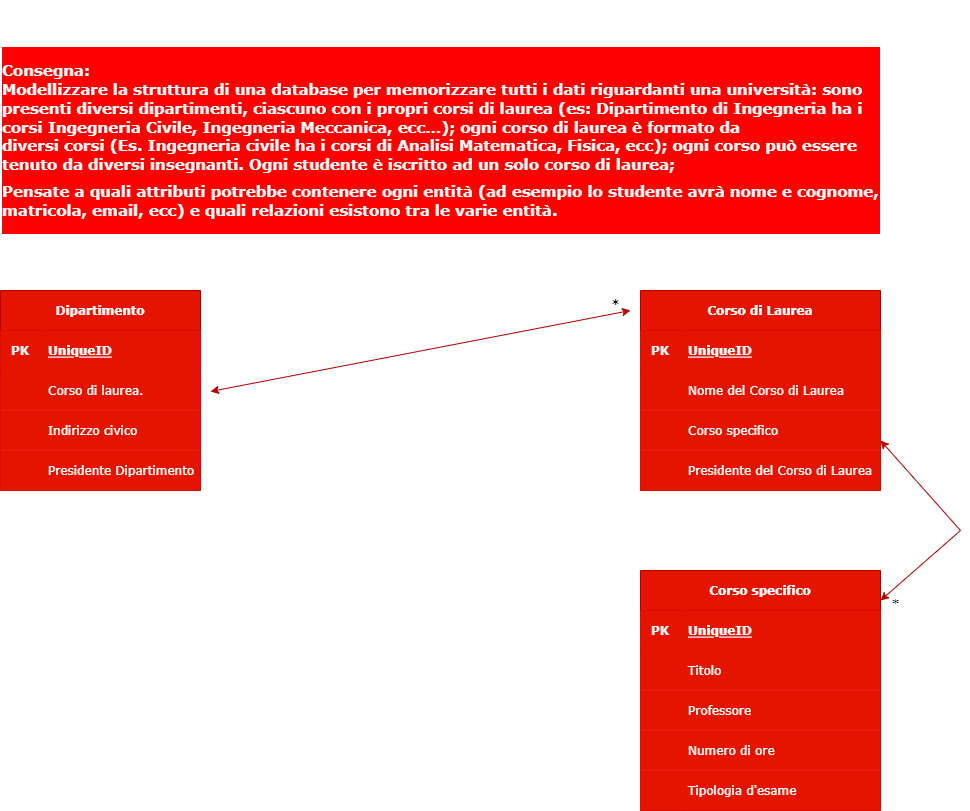

The diagram above was exported from draw.io. Its source (the exported page's mxGraphModel, read from the mxfile embedded in the PNG):
<mxGraphModel dx="1038" dy="2909" grid="1" gridSize="10" guides="1" tooltips="1" connect="1" arrows="1" fold="1" page="1" pageScale="1" pageWidth="827" pageHeight="1169" math="0" shadow="0">
  <root>
    <mxCell id="0" />
    <mxCell id="1" parent="0" />
    <mxCell id="9gMQmqd49D4G5LUT427T-1" value="&lt;h3&gt;&lt;font face=&quot;Verdana&quot;&gt;&lt;b style=&quot;box-sizing: inherit; font-size: 15px; font-variant-ligatures: common-ligatures;&quot; data-stringify-type=&quot;bold&quot;&gt;Consegna:&lt;br&gt;&lt;/b&gt;&lt;span style=&quot;font-size: 15px; font-variant-ligatures: common-ligatures;&quot;&gt;Modellizzare la struttura di una database per memorizzare tutti i dati riguardanti una università: sono presenti diversi&amp;nbsp;&lt;/span&gt;&lt;b style=&quot;box-sizing: inherit; font-size: 15px; font-variant-ligatures: common-ligatures;&quot; data-stringify-type=&quot;bold&quot;&gt;dipartimenti&lt;/b&gt;&lt;span style=&quot;font-size: 15px; font-variant-ligatures: common-ligatures;&quot;&gt;, ciascuno con i propri&amp;nbsp;&lt;/span&gt;&lt;b style=&quot;box-sizing: inherit; font-size: 15px; font-variant-ligatures: common-ligatures;&quot; data-stringify-type=&quot;bold&quot;&gt;corsi di laurea&lt;/b&gt;&lt;span style=&quot;font-size: 15px; font-variant-ligatures: common-ligatures;&quot;&gt;&amp;nbsp;(es: Dipartimento di Ingegneria ha i corsi Ingegneria Civile, Ingegneria Meccanica, ecc…); ogni corso di laurea è formato da diversi&amp;nbsp;&lt;/span&gt;&lt;b style=&quot;box-sizing: inherit; font-size: 15px; font-variant-ligatures: common-ligatures;&quot; data-stringify-type=&quot;bold&quot;&gt;corsi&lt;/b&gt;&lt;span style=&quot;font-size: 15px; font-variant-ligatures: common-ligatures;&quot;&gt;&amp;nbsp;(Es. Ingegneria civile ha i corsi di Analisi Matematica, Fisica, ecc); ogni corso può essere tenuto da diversi&amp;nbsp;&lt;/span&gt;&lt;b style=&quot;box-sizing: inherit; font-size: 15px; font-variant-ligatures: common-ligatures;&quot; data-stringify-type=&quot;bold&quot;&gt;insegnanti&lt;/b&gt;&lt;span style=&quot;font-size: 15px; font-variant-ligatures: common-ligatures;&quot;&gt;. Ogni&amp;nbsp;&lt;/span&gt;&lt;b style=&quot;box-sizing: inherit; font-size: 15px; font-variant-ligatures: common-ligatures;&quot; data-stringify-type=&quot;bold&quot;&gt;studente&lt;/b&gt;&lt;span style=&quot;font-size: 15px; font-variant-ligatures: common-ligatures;&quot;&gt;&amp;nbsp;è iscritto ad un solo corso di laurea;&lt;/span&gt;&lt;/font&gt;&lt;span style=&quot;box-sizing: inherit; display: block; height: 8px; font-size: 15px; font-variant-ligatures: common-ligatures;&quot; data-stringify-type=&quot;paragraph-break&quot; class=&quot;c-mrkdwn__br&quot;&gt;&lt;/span&gt;&lt;span style=&quot;font-size: 15px; font-variant-ligatures: common-ligatures;&quot;&gt;&lt;font face=&quot;Verdana&quot;&gt;Pensate a quali attributi potrebbe contenere ogni entità (ad esempio lo studente avrà nome e cognome, matricola, email, ecc) e quali relazioni esistono tra le varie entità.&lt;/font&gt;&lt;/span&gt;&lt;/h3&gt;" style="text;html=1;align=left;verticalAlign=middle;whiteSpace=wrap;rounded=0;color=black; background-color:white;labelBorderColor=none;labelBackgroundColor=#FF0000;fontColor=#FFFFFF;" parent="1" vertex="1">
      <mxGeometry x="40" y="-1250" width="880" height="280" as="geometry" />
    </mxCell>
    <mxCell id="M_iuL0CGEzrtPP66wM22-26" value="Dipartimento" style="shape=table;startSize=40;container=1;collapsible=1;childLayout=tableLayout;fixedRows=1;rowLines=0;fontStyle=1;align=center;resizeLast=1;labelBackgroundColor=none;labelBorderColor=none;fontFamily=Verdana;fillColor=#e51400;strokeColor=#B20000;fontColor=#ffffff;" vertex="1" parent="1">
      <mxGeometry x="40" y="-960" width="200" height="200" as="geometry" />
    </mxCell>
    <mxCell id="M_iuL0CGEzrtPP66wM22-27" value="" style="shape=tableRow;horizontal=0;startSize=0;swimlaneHead=0;swimlaneBody=0;fillColor=#e51400;collapsible=0;dropTarget=0;points=[[0,0.5],[1,0.5]];portConstraint=eastwest;top=0;left=0;right=0;bottom=1;labelBackgroundColor=none;labelBorderColor=none;fontFamily=Verdana;strokeColor=#B20000;fontColor=#ffffff;" vertex="1" parent="M_iuL0CGEzrtPP66wM22-26">
      <mxGeometry y="40" width="200" height="40" as="geometry" />
    </mxCell>
    <mxCell id="M_iuL0CGEzrtPP66wM22-28" value="PK" style="shape=partialRectangle;connectable=0;fillColor=#e51400;top=0;left=0;bottom=0;right=0;fontStyle=1;overflow=hidden;labelBackgroundColor=none;labelBorderColor=none;fontFamily=Verdana;strokeColor=#B20000;fontColor=#ffffff;" vertex="1" parent="M_iuL0CGEzrtPP66wM22-27">
      <mxGeometry width="40" height="40" as="geometry">
        <mxRectangle width="40" height="40" as="alternateBounds" />
      </mxGeometry>
    </mxCell>
    <mxCell id="M_iuL0CGEzrtPP66wM22-29" value="UniqueID" style="shape=partialRectangle;connectable=0;fillColor=#e51400;top=0;left=0;bottom=0;right=0;align=left;spacingLeft=6;fontStyle=5;overflow=hidden;labelBackgroundColor=none;labelBorderColor=none;fontFamily=Verdana;strokeColor=#B20000;fontColor=#ffffff;" vertex="1" parent="M_iuL0CGEzrtPP66wM22-27">
      <mxGeometry x="40" width="160" height="40" as="geometry">
        <mxRectangle width="160" height="40" as="alternateBounds" />
      </mxGeometry>
    </mxCell>
    <mxCell id="M_iuL0CGEzrtPP66wM22-30" value="" style="shape=tableRow;horizontal=0;startSize=0;swimlaneHead=0;swimlaneBody=0;fillColor=#e51400;collapsible=0;dropTarget=0;points=[[0,0.5],[1,0.5]];portConstraint=eastwest;top=0;left=0;right=0;bottom=0;labelBackgroundColor=none;labelBorderColor=none;fontFamily=Verdana;strokeColor=#B20000;fontColor=#ffffff;" vertex="1" parent="M_iuL0CGEzrtPP66wM22-26">
      <mxGeometry y="80" width="200" height="40" as="geometry" />
    </mxCell>
    <mxCell id="M_iuL0CGEzrtPP66wM22-31" value="" style="shape=partialRectangle;connectable=0;fillColor=#e51400;top=0;left=0;bottom=0;right=0;editable=1;overflow=hidden;labelBackgroundColor=none;labelBorderColor=none;fontFamily=Verdana;strokeColor=#B20000;fontColor=#ffffff;" vertex="1" parent="M_iuL0CGEzrtPP66wM22-30">
      <mxGeometry width="40" height="40" as="geometry">
        <mxRectangle width="40" height="40" as="alternateBounds" />
      </mxGeometry>
    </mxCell>
    <mxCell id="M_iuL0CGEzrtPP66wM22-32" value="Corso di laurea." style="shape=partialRectangle;connectable=0;fillColor=#e51400;top=0;left=0;bottom=0;right=0;align=left;spacingLeft=6;overflow=hidden;labelBackgroundColor=none;labelBorderColor=none;fontFamily=Verdana;strokeColor=#B20000;fontColor=#ffffff;" vertex="1" parent="M_iuL0CGEzrtPP66wM22-30">
      <mxGeometry x="40" width="160" height="40" as="geometry">
        <mxRectangle width="160" height="40" as="alternateBounds" />
      </mxGeometry>
    </mxCell>
    <mxCell id="M_iuL0CGEzrtPP66wM22-33" value="" style="shape=tableRow;horizontal=0;startSize=0;swimlaneHead=0;swimlaneBody=0;fillColor=#e51400;collapsible=0;dropTarget=0;points=[[0,0.5],[1,0.5]];portConstraint=eastwest;top=0;left=0;right=0;bottom=0;labelBackgroundColor=none;labelBorderColor=none;fontFamily=Verdana;strokeColor=#B20000;fontColor=#ffffff;" vertex="1" parent="M_iuL0CGEzrtPP66wM22-26">
      <mxGeometry y="120" width="200" height="40" as="geometry" />
    </mxCell>
    <mxCell id="M_iuL0CGEzrtPP66wM22-34" value="" style="shape=partialRectangle;connectable=0;fillColor=#e51400;top=0;left=0;bottom=0;right=0;editable=1;overflow=hidden;labelBackgroundColor=none;labelBorderColor=none;fontFamily=Verdana;strokeColor=#B20000;fontColor=#ffffff;" vertex="1" parent="M_iuL0CGEzrtPP66wM22-33">
      <mxGeometry width="40" height="40" as="geometry">
        <mxRectangle width="40" height="40" as="alternateBounds" />
      </mxGeometry>
    </mxCell>
    <mxCell id="M_iuL0CGEzrtPP66wM22-35" value="Indirizzo civico" style="shape=partialRectangle;connectable=0;fillColor=#e51400;top=0;left=0;bottom=0;right=0;align=left;spacingLeft=6;overflow=hidden;labelBackgroundColor=none;labelBorderColor=none;fontFamily=Verdana;strokeColor=#B20000;fontColor=#ffffff;" vertex="1" parent="M_iuL0CGEzrtPP66wM22-33">
      <mxGeometry x="40" width="160" height="40" as="geometry">
        <mxRectangle width="160" height="40" as="alternateBounds" />
      </mxGeometry>
    </mxCell>
    <mxCell id="M_iuL0CGEzrtPP66wM22-36" value="" style="shape=tableRow;horizontal=0;startSize=0;swimlaneHead=0;swimlaneBody=0;fillColor=#e51400;collapsible=0;dropTarget=0;points=[[0,0.5],[1,0.5]];portConstraint=eastwest;top=0;left=0;right=0;bottom=0;labelBackgroundColor=none;labelBorderColor=none;fontFamily=Verdana;strokeColor=#B20000;fontColor=#ffffff;" vertex="1" parent="M_iuL0CGEzrtPP66wM22-26">
      <mxGeometry y="160" width="200" height="40" as="geometry" />
    </mxCell>
    <mxCell id="M_iuL0CGEzrtPP66wM22-37" value="" style="shape=partialRectangle;connectable=0;fillColor=#e51400;top=0;left=0;bottom=0;right=0;editable=1;overflow=hidden;labelBackgroundColor=none;labelBorderColor=none;fontFamily=Verdana;strokeColor=#B20000;fontColor=#ffffff;" vertex="1" parent="M_iuL0CGEzrtPP66wM22-36">
      <mxGeometry width="40" height="40" as="geometry">
        <mxRectangle width="40" height="40" as="alternateBounds" />
      </mxGeometry>
    </mxCell>
    <mxCell id="M_iuL0CGEzrtPP66wM22-38" value="Presidente Dipartimento" style="shape=partialRectangle;connectable=0;fillColor=#e51400;top=0;left=0;bottom=0;right=0;align=left;spacingLeft=6;overflow=hidden;labelBackgroundColor=none;labelBorderColor=none;fontFamily=Verdana;strokeColor=#B20000;fontColor=#ffffff;" vertex="1" parent="M_iuL0CGEzrtPP66wM22-36">
      <mxGeometry x="40" width="160" height="40" as="geometry">
        <mxRectangle width="160" height="40" as="alternateBounds" />
      </mxGeometry>
    </mxCell>
    <mxCell id="M_iuL0CGEzrtPP66wM22-39" value="Corso di Laurea" style="shape=table;startSize=40;container=1;collapsible=1;childLayout=tableLayout;fixedRows=1;rowLines=0;fontStyle=1;align=center;resizeLast=1;labelBackgroundColor=none;labelBorderColor=none;fontFamily=Verdana;fillColor=#e51400;strokeColor=#B20000;fontColor=#ffffff;" vertex="1" parent="1">
      <mxGeometry x="680" y="-960" width="240" height="200" as="geometry" />
    </mxCell>
    <mxCell id="M_iuL0CGEzrtPP66wM22-40" value="" style="shape=tableRow;horizontal=0;startSize=0;swimlaneHead=0;swimlaneBody=0;fillColor=#e51400;collapsible=0;dropTarget=0;points=[[0,0.5],[1,0.5]];portConstraint=eastwest;top=0;left=0;right=0;bottom=1;labelBackgroundColor=none;labelBorderColor=none;fontFamily=Verdana;strokeColor=#B20000;fontColor=#FFFFFF;" vertex="1" parent="M_iuL0CGEzrtPP66wM22-39">
      <mxGeometry y="40" width="240" height="40" as="geometry" />
    </mxCell>
    <mxCell id="M_iuL0CGEzrtPP66wM22-41" value="PK" style="shape=partialRectangle;connectable=0;fillColor=#e51400;top=0;left=0;bottom=0;right=0;fontStyle=1;overflow=hidden;labelBackgroundColor=none;labelBorderColor=none;fontFamily=Verdana;strokeColor=#B20000;fontColor=#FFFFFF;" vertex="1" parent="M_iuL0CGEzrtPP66wM22-40">
      <mxGeometry width="40" height="40" as="geometry">
        <mxRectangle width="40" height="40" as="alternateBounds" />
      </mxGeometry>
    </mxCell>
    <mxCell id="M_iuL0CGEzrtPP66wM22-42" value="UniqueID" style="shape=partialRectangle;connectable=0;fillColor=#e51400;top=0;left=0;bottom=0;right=0;align=left;spacingLeft=6;fontStyle=5;overflow=hidden;labelBackgroundColor=none;labelBorderColor=none;fontFamily=Verdana;strokeColor=#B20000;fontColor=#FFFFFF;" vertex="1" parent="M_iuL0CGEzrtPP66wM22-40">
      <mxGeometry x="40" width="200" height="40" as="geometry">
        <mxRectangle width="200" height="40" as="alternateBounds" />
      </mxGeometry>
    </mxCell>
    <mxCell id="M_iuL0CGEzrtPP66wM22-76" value="" style="shape=tableRow;horizontal=0;startSize=0;swimlaneHead=0;swimlaneBody=0;fillColor=#e51400;collapsible=0;dropTarget=0;points=[[0,0.5],[1,0.5]];portConstraint=eastwest;top=0;left=0;right=0;bottom=0;labelBackgroundColor=none;labelBorderColor=none;fontFamily=Verdana;strokeColor=#B20000;fontColor=#FFFFFF;" vertex="1" parent="M_iuL0CGEzrtPP66wM22-39">
      <mxGeometry y="80" width="240" height="40" as="geometry" />
    </mxCell>
    <mxCell id="M_iuL0CGEzrtPP66wM22-77" value="" style="shape=partialRectangle;connectable=0;fillColor=#e51400;top=0;left=0;bottom=0;right=0;editable=1;overflow=hidden;labelBackgroundColor=none;labelBorderColor=none;fontFamily=Verdana;strokeColor=#B20000;fontColor=#FFFFFF;" vertex="1" parent="M_iuL0CGEzrtPP66wM22-76">
      <mxGeometry width="40" height="40" as="geometry">
        <mxRectangle width="40" height="40" as="alternateBounds" />
      </mxGeometry>
    </mxCell>
    <mxCell id="M_iuL0CGEzrtPP66wM22-78" value="Nome del Corso di Laurea" style="shape=partialRectangle;connectable=0;fillColor=#e51400;top=0;left=0;bottom=0;right=0;align=left;spacingLeft=6;overflow=hidden;labelBackgroundColor=none;labelBorderColor=none;fontFamily=Verdana;strokeColor=#B20000;fontColor=#FFFFFF;" vertex="1" parent="M_iuL0CGEzrtPP66wM22-76">
      <mxGeometry x="40" width="200" height="40" as="geometry">
        <mxRectangle width="200" height="40" as="alternateBounds" />
      </mxGeometry>
    </mxCell>
    <mxCell id="M_iuL0CGEzrtPP66wM22-43" value="" style="shape=tableRow;horizontal=0;startSize=0;swimlaneHead=0;swimlaneBody=0;fillColor=#e51400;collapsible=0;dropTarget=0;points=[[0,0.5],[1,0.5]];portConstraint=eastwest;top=0;left=0;right=0;bottom=0;labelBackgroundColor=none;labelBorderColor=none;fontFamily=Verdana;strokeColor=#B20000;fontColor=#FFFFFF;" vertex="1" parent="M_iuL0CGEzrtPP66wM22-39">
      <mxGeometry y="120" width="240" height="40" as="geometry" />
    </mxCell>
    <mxCell id="M_iuL0CGEzrtPP66wM22-44" value="" style="shape=partialRectangle;connectable=0;fillColor=#e51400;top=0;left=0;bottom=0;right=0;editable=1;overflow=hidden;labelBackgroundColor=none;labelBorderColor=none;fontFamily=Verdana;strokeColor=#B20000;fontColor=#FFFFFF;" vertex="1" parent="M_iuL0CGEzrtPP66wM22-43">
      <mxGeometry width="40" height="40" as="geometry">
        <mxRectangle width="40" height="40" as="alternateBounds" />
      </mxGeometry>
    </mxCell>
    <mxCell id="M_iuL0CGEzrtPP66wM22-45" value="Corso specifico" style="shape=partialRectangle;connectable=0;fillColor=#e51400;top=0;left=0;bottom=0;right=0;align=left;spacingLeft=6;overflow=hidden;labelBackgroundColor=none;labelBorderColor=none;fontFamily=Verdana;strokeColor=#B20000;fontColor=#FFFFFF;" vertex="1" parent="M_iuL0CGEzrtPP66wM22-43">
      <mxGeometry x="40" width="200" height="40" as="geometry">
        <mxRectangle width="200" height="40" as="alternateBounds" />
      </mxGeometry>
    </mxCell>
    <mxCell id="M_iuL0CGEzrtPP66wM22-46" value="" style="shape=tableRow;horizontal=0;startSize=0;swimlaneHead=0;swimlaneBody=0;fillColor=#e51400;collapsible=0;dropTarget=0;points=[[0,0.5],[1,0.5]];portConstraint=eastwest;top=0;left=0;right=0;bottom=0;labelBackgroundColor=none;labelBorderColor=none;fontFamily=Verdana;strokeColor=#B20000;fontColor=#FFFFFF;" vertex="1" parent="M_iuL0CGEzrtPP66wM22-39">
      <mxGeometry y="160" width="240" height="40" as="geometry" />
    </mxCell>
    <mxCell id="M_iuL0CGEzrtPP66wM22-47" value="" style="shape=partialRectangle;connectable=0;fillColor=#e51400;top=0;left=0;bottom=0;right=0;editable=1;overflow=hidden;labelBackgroundColor=none;labelBorderColor=none;fontFamily=Verdana;strokeColor=#B20000;fontColor=#FFFFFF;" vertex="1" parent="M_iuL0CGEzrtPP66wM22-46">
      <mxGeometry width="40" height="40" as="geometry">
        <mxRectangle width="40" height="40" as="alternateBounds" />
      </mxGeometry>
    </mxCell>
    <mxCell id="M_iuL0CGEzrtPP66wM22-48" value="Presidente del Corso di Laurea" style="shape=partialRectangle;connectable=0;fillColor=#e51400;top=0;left=0;bottom=0;right=0;align=left;spacingLeft=6;overflow=hidden;labelBackgroundColor=none;labelBorderColor=none;fontFamily=Verdana;strokeColor=#B20000;fontColor=#FFFFFF;" vertex="1" parent="M_iuL0CGEzrtPP66wM22-46">
      <mxGeometry x="40" width="200" height="40" as="geometry">
        <mxRectangle width="200" height="40" as="alternateBounds" />
      </mxGeometry>
    </mxCell>
    <mxCell id="M_iuL0CGEzrtPP66wM22-52" value="" style="endArrow=classic;startArrow=classic;html=1;rounded=0;fontFamily=Verdana;fontColor=#FFFFFF;labelBackgroundColor=none;fillColor=#e51400;strokeColor=#B20000;" edge="1" parent="1">
      <mxGeometry width="50" height="50" relative="1" as="geometry">
        <mxPoint x="250" y="-859" as="sourcePoint" />
        <mxPoint x="670" y="-940" as="targetPoint" />
      </mxGeometry>
    </mxCell>
    <mxCell id="M_iuL0CGEzrtPP66wM22-53" value="&lt;b&gt;*&lt;/b&gt;" style="text;html=1;align=center;verticalAlign=middle;resizable=0;points=[];autosize=1;fontFamily=Verdana;labelBackgroundColor=none;" vertex="1" parent="1">
      <mxGeometry x="640" y="-960" width="30" height="30" as="geometry" />
    </mxCell>
    <mxCell id="M_iuL0CGEzrtPP66wM22-54" value="1" style="text;html=1;align=center;verticalAlign=middle;resizable=0;points=[];autosize=1;fontFamily=Verdana;labelBackgroundColor=none;fontColor=#FFFFFF;" vertex="1" parent="1">
      <mxGeometry x="240" y="-890" width="30" height="30" as="geometry" />
    </mxCell>
    <mxCell id="M_iuL0CGEzrtPP66wM22-55" value="ONE TO MANY" style="text;html=1;align=center;verticalAlign=middle;resizable=0;points=[];autosize=1;fontFamily=Verdana;rotation=349;labelBackgroundColor=none;fontColor=#FFFFFF;" vertex="1" parent="1">
      <mxGeometry x="390" y="-930" width="110" height="30" as="geometry" />
    </mxCell>
    <mxCell id="M_iuL0CGEzrtPP66wM22-57" value="Corso specifico" style="shape=table;startSize=40;container=1;collapsible=1;childLayout=tableLayout;fixedRows=1;rowLines=0;fontStyle=1;align=center;resizeLast=1;labelBackgroundColor=none;labelBorderColor=none;fontFamily=Verdana;fillColor=#e51400;strokeColor=#B20000;fontColor=#ffffff;" vertex="1" parent="1">
      <mxGeometry x="680" y="-680" width="240" height="240" as="geometry" />
    </mxCell>
    <mxCell id="M_iuL0CGEzrtPP66wM22-58" value="" style="shape=tableRow;horizontal=0;startSize=0;swimlaneHead=0;swimlaneBody=0;fillColor=#e51400;collapsible=0;dropTarget=0;points=[[0,0.5],[1,0.5]];portConstraint=eastwest;top=0;left=0;right=0;bottom=1;labelBackgroundColor=none;labelBorderColor=none;fontFamily=Verdana;strokeColor=#B20000;fontColor=#ffffff;" vertex="1" parent="M_iuL0CGEzrtPP66wM22-57">
      <mxGeometry y="40" width="240" height="40" as="geometry" />
    </mxCell>
    <mxCell id="M_iuL0CGEzrtPP66wM22-59" value="PK" style="shape=partialRectangle;connectable=0;fillColor=#e51400;top=0;left=0;bottom=0;right=0;fontStyle=1;overflow=hidden;labelBackgroundColor=none;labelBorderColor=none;fontFamily=Verdana;strokeColor=#B20000;fontColor=#ffffff;" vertex="1" parent="M_iuL0CGEzrtPP66wM22-58">
      <mxGeometry width="40" height="40" as="geometry">
        <mxRectangle width="40" height="40" as="alternateBounds" />
      </mxGeometry>
    </mxCell>
    <mxCell id="M_iuL0CGEzrtPP66wM22-60" value="UniqueID" style="shape=partialRectangle;connectable=0;fillColor=#e51400;top=0;left=0;bottom=0;right=0;align=left;spacingLeft=6;fontStyle=5;overflow=hidden;labelBackgroundColor=none;labelBorderColor=none;fontFamily=Verdana;strokeColor=#B20000;fontColor=#ffffff;" vertex="1" parent="M_iuL0CGEzrtPP66wM22-58">
      <mxGeometry x="40" width="200" height="40" as="geometry">
        <mxRectangle width="200" height="40" as="alternateBounds" />
      </mxGeometry>
    </mxCell>
    <mxCell id="M_iuL0CGEzrtPP66wM22-61" value="" style="shape=tableRow;horizontal=0;startSize=0;swimlaneHead=0;swimlaneBody=0;fillColor=#e51400;collapsible=0;dropTarget=0;points=[[0,0.5],[1,0.5]];portConstraint=eastwest;top=0;left=0;right=0;bottom=0;labelBackgroundColor=none;labelBorderColor=none;fontFamily=Verdana;strokeColor=#B20000;fontColor=#ffffff;" vertex="1" parent="M_iuL0CGEzrtPP66wM22-57">
      <mxGeometry y="80" width="240" height="40" as="geometry" />
    </mxCell>
    <mxCell id="M_iuL0CGEzrtPP66wM22-62" value="" style="shape=partialRectangle;connectable=0;fillColor=#e51400;top=0;left=0;bottom=0;right=0;editable=1;overflow=hidden;labelBackgroundColor=none;labelBorderColor=none;fontFamily=Verdana;strokeColor=#B20000;fontColor=#ffffff;" vertex="1" parent="M_iuL0CGEzrtPP66wM22-61">
      <mxGeometry width="40" height="40" as="geometry">
        <mxRectangle width="40" height="40" as="alternateBounds" />
      </mxGeometry>
    </mxCell>
    <mxCell id="M_iuL0CGEzrtPP66wM22-63" value="Titolo" style="shape=partialRectangle;connectable=0;fillColor=#e51400;top=0;left=0;bottom=0;right=0;align=left;spacingLeft=6;overflow=hidden;labelBackgroundColor=none;labelBorderColor=none;fontFamily=Verdana;strokeColor=#B20000;fontColor=#ffffff;" vertex="1" parent="M_iuL0CGEzrtPP66wM22-61">
      <mxGeometry x="40" width="200" height="40" as="geometry">
        <mxRectangle width="200" height="40" as="alternateBounds" />
      </mxGeometry>
    </mxCell>
    <mxCell id="M_iuL0CGEzrtPP66wM22-86" value="" style="shape=tableRow;horizontal=0;startSize=0;swimlaneHead=0;swimlaneBody=0;fillColor=#e51400;collapsible=0;dropTarget=0;points=[[0,0.5],[1,0.5]];portConstraint=eastwest;top=0;left=0;right=0;bottom=0;labelBackgroundColor=none;labelBorderColor=none;fontFamily=Verdana;strokeColor=#B20000;fontColor=#ffffff;" vertex="1" parent="M_iuL0CGEzrtPP66wM22-57">
      <mxGeometry y="120" width="240" height="40" as="geometry" />
    </mxCell>
    <mxCell id="M_iuL0CGEzrtPP66wM22-87" value="" style="shape=partialRectangle;connectable=0;fillColor=#e51400;top=0;left=0;bottom=0;right=0;editable=1;overflow=hidden;labelBackgroundColor=none;labelBorderColor=none;fontFamily=Verdana;strokeColor=#B20000;fontColor=#ffffff;" vertex="1" parent="M_iuL0CGEzrtPP66wM22-86">
      <mxGeometry width="40" height="40" as="geometry">
        <mxRectangle width="40" height="40" as="alternateBounds" />
      </mxGeometry>
    </mxCell>
    <mxCell id="M_iuL0CGEzrtPP66wM22-88" value="Professore" style="shape=partialRectangle;connectable=0;fillColor=#e51400;top=0;left=0;bottom=0;right=0;align=left;spacingLeft=6;overflow=hidden;labelBackgroundColor=none;labelBorderColor=none;fontFamily=Verdana;strokeColor=#B20000;fontColor=#ffffff;" vertex="1" parent="M_iuL0CGEzrtPP66wM22-86">
      <mxGeometry x="40" width="200" height="40" as="geometry">
        <mxRectangle width="200" height="40" as="alternateBounds" />
      </mxGeometry>
    </mxCell>
    <mxCell id="M_iuL0CGEzrtPP66wM22-73" value="" style="shape=tableRow;horizontal=0;startSize=0;swimlaneHead=0;swimlaneBody=0;fillColor=#e51400;collapsible=0;dropTarget=0;points=[[0,0.5],[1,0.5]];portConstraint=eastwest;top=0;left=0;right=0;bottom=0;labelBackgroundColor=none;labelBorderColor=none;fontFamily=Verdana;strokeColor=#B20000;fontColor=#ffffff;" vertex="1" parent="M_iuL0CGEzrtPP66wM22-57">
      <mxGeometry y="160" width="240" height="40" as="geometry" />
    </mxCell>
    <mxCell id="M_iuL0CGEzrtPP66wM22-74" value="" style="shape=partialRectangle;connectable=0;fillColor=#e51400;top=0;left=0;bottom=0;right=0;editable=1;overflow=hidden;labelBackgroundColor=none;labelBorderColor=none;fontFamily=Verdana;strokeColor=#B20000;fontColor=#ffffff;" vertex="1" parent="M_iuL0CGEzrtPP66wM22-73">
      <mxGeometry width="40" height="40" as="geometry">
        <mxRectangle width="40" height="40" as="alternateBounds" />
      </mxGeometry>
    </mxCell>
    <mxCell id="M_iuL0CGEzrtPP66wM22-75" value="Numero di ore" style="shape=partialRectangle;connectable=0;fillColor=#e51400;top=0;left=0;bottom=0;right=0;align=left;spacingLeft=6;overflow=hidden;labelBackgroundColor=none;labelBorderColor=none;fontFamily=Verdana;strokeColor=#B20000;fontColor=#ffffff;" vertex="1" parent="M_iuL0CGEzrtPP66wM22-73">
      <mxGeometry x="40" width="200" height="40" as="geometry">
        <mxRectangle width="200" height="40" as="alternateBounds" />
      </mxGeometry>
    </mxCell>
    <mxCell id="M_iuL0CGEzrtPP66wM22-67" value="" style="shape=tableRow;horizontal=0;startSize=0;swimlaneHead=0;swimlaneBody=0;fillColor=#e51400;collapsible=0;dropTarget=0;points=[[0,0.5],[1,0.5]];portConstraint=eastwest;top=0;left=0;right=0;bottom=0;labelBackgroundColor=none;labelBorderColor=none;fontFamily=Verdana;strokeColor=#B20000;fontColor=#ffffff;" vertex="1" parent="M_iuL0CGEzrtPP66wM22-57">
      <mxGeometry y="200" width="240" height="40" as="geometry" />
    </mxCell>
    <mxCell id="M_iuL0CGEzrtPP66wM22-68" value="" style="shape=partialRectangle;connectable=0;fillColor=#e51400;top=0;left=0;bottom=0;right=0;editable=1;overflow=hidden;labelBackgroundColor=none;labelBorderColor=none;fontFamily=Verdana;strokeColor=#B20000;fontColor=#ffffff;" vertex="1" parent="M_iuL0CGEzrtPP66wM22-67">
      <mxGeometry width="40" height="40" as="geometry">
        <mxRectangle width="40" height="40" as="alternateBounds" />
      </mxGeometry>
    </mxCell>
    <mxCell id="M_iuL0CGEzrtPP66wM22-69" value="Tipologia d'esame" style="shape=partialRectangle;connectable=0;fillColor=#e51400;top=0;left=0;bottom=0;right=0;align=left;spacingLeft=6;overflow=hidden;labelBackgroundColor=none;labelBorderColor=none;fontFamily=Verdana;strokeColor=#B20000;fontColor=#ffffff;" vertex="1" parent="M_iuL0CGEzrtPP66wM22-67">
      <mxGeometry x="40" width="200" height="40" as="geometry">
        <mxRectangle width="200" height="40" as="alternateBounds" />
      </mxGeometry>
    </mxCell>
    <mxCell id="M_iuL0CGEzrtPP66wM22-83" value="" style="endArrow=classic;startArrow=classic;html=1;rounded=0;fontFamily=Verdana;fontColor=#000000;labelBackgroundColor=none;fillColor=#e51400;strokeColor=#B20000;" edge="1" parent="1">
      <mxGeometry width="50" height="50" relative="1" as="geometry">
        <mxPoint x="920" y="-650" as="sourcePoint" />
        <mxPoint x="920" y="-810" as="targetPoint" />
        <Array as="points">
          <mxPoint x="1000" y="-720" />
        </Array>
      </mxGeometry>
    </mxCell>
    <mxCell id="M_iuL0CGEzrtPP66wM22-84" value="1" style="text;html=1;align=center;verticalAlign=middle;resizable=0;points=[];autosize=1;fontFamily=Verdana;labelBackgroundColor=none;fontColor=#FFFFFF;" vertex="1" parent="1">
      <mxGeometry x="920" y="-825" width="30" height="30" as="geometry" />
    </mxCell>
    <mxCell id="M_iuL0CGEzrtPP66wM22-85" value="*" style="text;html=1;align=center;verticalAlign=middle;resizable=0;points=[];autosize=1;fontFamily=Verdana;labelBackgroundColor=none;" vertex="1" parent="1">
      <mxGeometry x="920" y="-660" width="30" height="30" as="geometry" />
    </mxCell>
  </root>
</mxGraphModel>